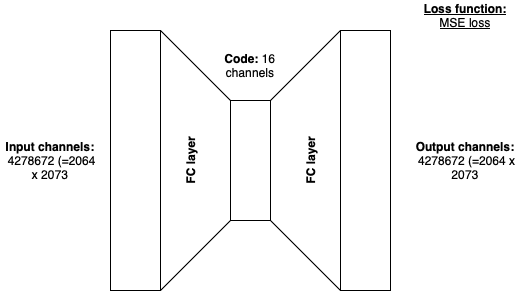

The diagram above was exported from draw.io. Its source (the exported page's mxGraphModel, read from the mxfile embedded in the PNG):
<mxGraphModel dx="968" dy="566" grid="1" gridSize="10" guides="1" tooltips="1" connect="1" arrows="1" fold="1" page="1" pageScale="1" pageWidth="827" pageHeight="1169" math="0" shadow="0">
  <root>
    <mxCell id="0" />
    <mxCell id="1" parent="0" />
    <mxCell id="GF7D6cB7r0aPb5FiY5on-8" style="edgeStyle=none;rounded=0;orthogonalLoop=1;jettySize=auto;html=1;exitX=1;exitY=0;exitDx=0;exitDy=0;entryX=0;entryY=0;entryDx=0;entryDy=0;endArrow=none;startFill=0;" parent="1" source="GF7D6cB7r0aPb5FiY5on-1" target="GF7D6cB7r0aPb5FiY5on-2" edge="1">
      <mxGeometry relative="1" as="geometry" />
    </mxCell>
    <mxCell id="GF7D6cB7r0aPb5FiY5on-9" style="edgeStyle=none;rounded=0;orthogonalLoop=1;jettySize=auto;html=1;exitX=1;exitY=1;exitDx=0;exitDy=0;entryX=0;entryY=1;entryDx=0;entryDy=0;endArrow=none;startFill=0;" parent="1" source="GF7D6cB7r0aPb5FiY5on-1" target="GF7D6cB7r0aPb5FiY5on-2" edge="1">
      <mxGeometry relative="1" as="geometry" />
    </mxCell>
    <mxCell id="GF7D6cB7r0aPb5FiY5on-1" value="" style="rounded=0;whiteSpace=wrap;html=1;" parent="1" vertex="1">
      <mxGeometry x="200" y="80" width="50" height="260" as="geometry" />
    </mxCell>
    <mxCell id="GF7D6cB7r0aPb5FiY5on-10" style="edgeStyle=none;rounded=0;orthogonalLoop=1;jettySize=auto;html=1;exitX=1;exitY=0;exitDx=0;exitDy=0;entryX=0;entryY=0;entryDx=0;entryDy=0;endArrow=none;startFill=0;" parent="1" source="GF7D6cB7r0aPb5FiY5on-2" target="GF7D6cB7r0aPb5FiY5on-3" edge="1">
      <mxGeometry relative="1" as="geometry" />
    </mxCell>
    <mxCell id="GF7D6cB7r0aPb5FiY5on-11" style="edgeStyle=none;rounded=0;orthogonalLoop=1;jettySize=auto;html=1;exitX=1;exitY=1;exitDx=0;exitDy=0;entryX=0;entryY=1;entryDx=0;entryDy=0;endArrow=none;startFill=0;" parent="1" source="GF7D6cB7r0aPb5FiY5on-2" target="GF7D6cB7r0aPb5FiY5on-3" edge="1">
      <mxGeometry relative="1" as="geometry" />
    </mxCell>
    <mxCell id="GF7D6cB7r0aPb5FiY5on-2" value="" style="rounded=0;whiteSpace=wrap;html=1;" parent="1" vertex="1">
      <mxGeometry x="320" y="150" width="40" height="120" as="geometry" />
    </mxCell>
    <mxCell id="GF7D6cB7r0aPb5FiY5on-3" value="" style="rounded=0;whiteSpace=wrap;html=1;" parent="1" vertex="1">
      <mxGeometry x="430" y="80" width="50" height="260" as="geometry" />
    </mxCell>
    <mxCell id="GF7D6cB7r0aPb5FiY5on-12" value="Input channels: &amp;nbsp;&lt;span style=&quot;font-weight: normal;&quot;&gt;4278672 (=2064 x 2073&lt;/span&gt;" style="text;html=1;align=center;verticalAlign=middle;whiteSpace=wrap;rounded=0;fontStyle=1" parent="1" vertex="1">
      <mxGeometry x="90" y="195" width="100" height="30" as="geometry" />
    </mxCell>
    <mxCell id="GF7D6cB7r0aPb5FiY5on-13" value="Output channels: &amp;nbsp;&lt;span style=&quot;font-weight: normal;&quot;&gt;4278672 (=2064 x 2073&lt;/span&gt;" style="text;html=1;align=center;verticalAlign=middle;whiteSpace=wrap;rounded=0;fontStyle=1" parent="1" vertex="1">
      <mxGeometry x="500" y="195" width="110" height="30" as="geometry" />
    </mxCell>
    <mxCell id="GF7D6cB7r0aPb5FiY5on-14" value="&lt;b&gt;Code: &lt;/b&gt;16 channels" style="text;html=1;align=center;verticalAlign=middle;whiteSpace=wrap;rounded=0;" parent="1" vertex="1">
      <mxGeometry x="310" y="100" width="60" height="30" as="geometry" />
    </mxCell>
    <mxCell id="GF7D6cB7r0aPb5FiY5on-16" value="FC layer" style="text;html=1;align=center;verticalAlign=middle;whiteSpace=wrap;rounded=0;rotation=-90;fontStyle=1" parent="1" vertex="1">
      <mxGeometry x="250" y="195" width="60" height="30" as="geometry" />
    </mxCell>
    <mxCell id="GF7D6cB7r0aPb5FiY5on-17" value="FC layer" style="text;html=1;align=center;verticalAlign=middle;whiteSpace=wrap;rounded=0;rotation=-90;fontStyle=1" parent="1" vertex="1">
      <mxGeometry x="370" y="195" width="60" height="30" as="geometry" />
    </mxCell>
    <mxCell id="HVHzpGBbPd_pQgvlQHq4-1" value="&lt;b&gt;Loss function:&lt;/b&gt; MSE loss" style="text;html=1;align=center;verticalAlign=middle;whiteSpace=wrap;rounded=0;fontStyle=4" vertex="1" parent="1">
      <mxGeometry x="505" y="50" width="100" height="30" as="geometry" />
    </mxCell>
  </root>
</mxGraphModel>